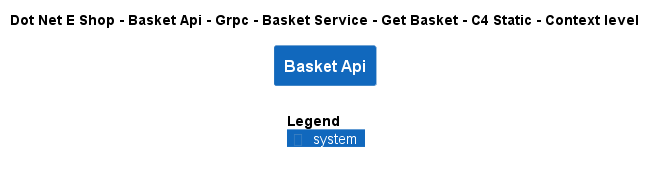

The diagram above was rendered by PlantUML. Its source (embedded in the PNG):
@startuml
!include ..\..\..\..\..\..\..\..\..\.c4s\C4_Context.puml

AddElementTag("c4interflow:lifecycle:new", $bgColor=green, $fontColor=#ffffff, $borderColor=green, $shadowing="False")
AddElementTag("c4interflow:lifecycle:changed", $bgColor=orange, $fontColor=#ffffff, $borderColor=orange, $shadowing="False")
AddElementTag("c4interflow:lifecycle:removed", $bgColor=red, $fontColor=#ffffff, $borderColor=red, $shadowing="False")

AddRelTag("c4interflow:lifecycle:new", $textColor=green, $lineColor=green)
AddRelTag("c4interflow:lifecycle:changed", $textColor=orange, $lineColor=orange)
AddRelTag("c4interflow:lifecycle:removed", $textColor=red, $lineColor=red)

SHOW_PERSON_PORTRAIT()
LAYOUT_TOP_DOWN()

skinparam linetype polyline

title Dot Net E Shop - Basket Api - Grpc - Basket Service - Get Basket - C4 Static - Context level

System(DotNetEShop.SoftwareSystems.BasketApi, "Basket Api", "")



SHOW_LEGEND()
@enduml